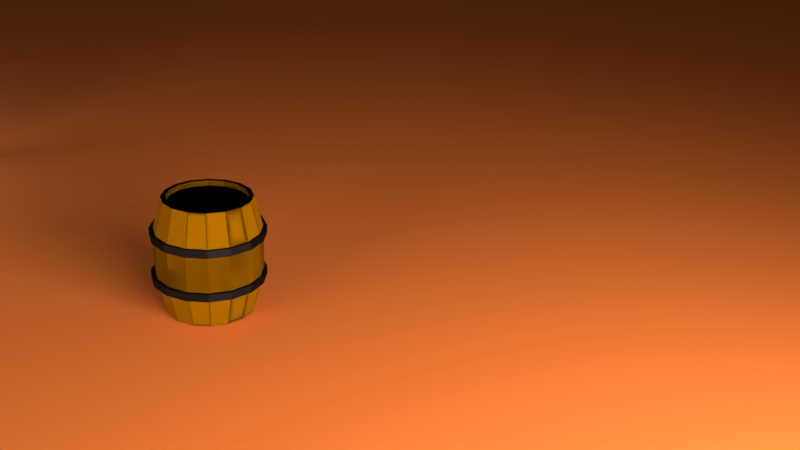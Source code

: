 # Source: barrel.blend  (saved by Blender 2.79.0; exported with 4.5.12 LTS)
import bpy
from mathutils import Matrix  # noqa: F401  (used for matrix-valued properties, if any)

bpy.ops.wm.read_factory_settings(use_empty=True)
scene = bpy.context.scene
scene.name = 'Scene'

# ---- collections
col_collection_1 = bpy.data.collections.new('Collection 1'); scene.collection.children.link(col_collection_1)

# ---- materials (node trees are filled in below, after node groups)
mat_material_004 = bpy.data.materials.new('Material.004')
mat_material_004.alpha_threshold = 0.0
mat_material_004.roughness = 0.5
mat_material_003 = bpy.data.materials.new('Material.003')
mat_material_003.alpha_threshold = 0.0
mat_material_003.roughness = 0.5
mat_material_002 = bpy.data.materials.new('Material.002')
mat_material_002.alpha_threshold = 0.0
mat_material_002.roughness = 0.5
mat_material_001 = bpy.data.materials.new('Material.001')
mat_material_001.alpha_threshold = 0.0
mat_material_001.roughness = 0.5
mat_brown = bpy.data.materials.new('brown')
mat_brown.alpha_threshold = 0.0
mat_brown.diffuse_color = (0.2232, 0.08438, 0.0003035, 1.0)
mat_brown.roughness = 0.5
mat_material = bpy.data.materials.new('Material')
mat_material.alpha_threshold = 0.0
mat_material.diffuse_color = (0.001032, 0.001032, 0.001032, 1.0)
mat_material.roughness = 0.5

# ---- material node trees
mat_material_004.use_nodes = True; mat_material_004.node_tree.nodes.clear()
_N = mat_material_004.node_tree.nodes; _L = mat_material_004.node_tree.links
n0 = _N.new('ShaderNodeOutputMaterial'); n0.name = 'Material Output'; n0.location = (300, 300)
n1 = _N.new('ShaderNodeBsdfDiffuse'); n1.name = 'Diffuse BSDF'; n1.location = (10, 300)
n1.inputs[0].default_value = (0.8, 0.1752, 0.03294, 1.0)
_L.new(n1.outputs[0], n0.inputs[0])
n0.is_active_output = True
mat_material_003.use_nodes = True; mat_material_003.node_tree.nodes.clear()
_N = mat_material_003.node_tree.nodes; _L = mat_material_003.node_tree.links
n0 = _N.new('ShaderNodeOutputMaterial'); n0.name = 'Material Output'; n0.location = (300, 300)
n1 = _N.new('ShaderNodeEmission'); n1.name = 'Emission'; n1.location = (10, 300)
n1.inputs[0].default_value = (0.8, 0.8, 0.8, 1.0)
n1.inputs[1].default_value = 10.0
_L.new(n1.outputs[0], n0.inputs[0])
n0.is_active_output = True
mat_material_002.use_nodes = True; mat_material_002.node_tree.nodes.clear()
_N = mat_material_002.node_tree.nodes; _L = mat_material_002.node_tree.links
n0 = _N.new('ShaderNodeOutputMaterial'); n0.name = 'Material Output'; n0.location = (300, 300)
n1 = _N.new('ShaderNodeEmission'); n1.name = 'Emission'; n1.location = (10, 300)
n1.inputs[0].default_value = (0.3642, 0.4868, 0.8, 1.0)
n1.inputs[1].default_value = 3.0
_L.new(n1.outputs[0], n0.inputs[0])
n0.is_active_output = True
mat_material_001.use_nodes = True; mat_material_001.node_tree.nodes.clear()
_N = mat_material_001.node_tree.nodes; _L = mat_material_001.node_tree.links
n0 = _N.new('ShaderNodeOutputMaterial'); n0.name = 'Material Output'; n0.location = (300, 300)
n1 = _N.new('ShaderNodeEmission'); n1.name = 'Emission'; n1.location = (10, 300)
n1.inputs[0].default_value = (0.8, 0.8, 0.8, 1.0)
n1.inputs[1].default_value = 15.0
_L.new(n1.outputs[0], n0.inputs[0])
n0.is_active_output = True
mat_material.use_nodes = True; mat_material.node_tree.nodes.clear()
_N = mat_material.node_tree.nodes; _L = mat_material.node_tree.links
n0 = _N.new('ShaderNodeBsdfDiffuse'); n0.name = 'Diffuse BSDF'; n0.location = (10, 300)
n0.inputs[0].default_value = (0.001032, 0.001032, 0.001032, 1.0)
n1 = _N.new('ShaderNodeBsdfAnisotropic'); n1.name = 'Glossy BSDF'; n1.location = (-19, -3)
n1.distribution = 'GGX'
n1.inputs[0].default_value = (0.04114, 0.04114, 0.04114, 1.0)
n1.inputs[1].default_value = 0.4472
n2 = _N.new('ShaderNodeOutputMaterial'); n2.name = 'Material Output'; n2.location = (509, 162)
n3 = _N.new('ShaderNodeMixShader'); n3.name = 'Mix Shader'; n3.location = (249, 154)
n3.inputs[0].default_value = 0.5182
_L.new(n0.outputs[0], n3.inputs[1])
_L.new(n1.outputs[0], n3.inputs[2])
_L.new(n3.outputs[0], n2.inputs[0])
n2.is_active_output = True

# ---- world
world_world = bpy.data.worlds.new('World'); scene.world = world_world
world_world.color = (0.05088, 0.05088, 0.05088)
world_world.use_sun_shadow = False
world_world.sun_shadow_jitter_overblur = 0.0
world_world.cycles.sampling_method = 'MANUAL'

# ---- cameras
cam_camera = bpy.data.cameras.new('Camera')
cam_camera.clip_end = 100.0
cam_camera.lens = 35.0
cam_camera.sensor_width = 32.0
cam_camera.sensor_height = 18.0
cam_camera.display_size = 2.0
cam_camera.dof.focus_distance = 0.0

# ---- meshes
me_plane_003 = bpy.data.meshes.new('Plane.003')
me_plane_003.from_pydata([(-1.0, -1.0, 0.0), (1.0, -1.0, 0.0), (-1.0, 1.0, 0.0), (1.0, 1.0, 0.0)], [], [(0, 1, 3, 2)])
me_plane_003.materials.append(mat_material_004)
me_plane_003.use_remesh_preserve_volume = False
me_plane_003.use_remesh_preserve_attributes = False
me_plane_003.use_mirror_vertex_groups = False
me_plane_003.update()
me_plane_002 = bpy.data.meshes.new('Plane.002')
me_plane_002.from_pydata([(-1.0, -1.0, 0.0), (1.0, -1.0, 0.0), (-1.0, 1.0, 0.0), (1.0, 1.0, 0.0)], [], [(0, 1, 3, 2)])
me_plane_002.materials.append(mat_material_003)
me_plane_002.use_remesh_preserve_volume = False
me_plane_002.use_remesh_preserve_attributes = False
me_plane_002.use_mirror_vertex_groups = False
me_plane_002.update()
me_plane_001 = bpy.data.meshes.new('Plane.001')
me_plane_001.from_pydata([(-1.0, -1.0, 0.0), (1.0, -1.0, 0.0), (-1.0, 1.0, 0.0), (1.0, 1.0, 0.0)], [], [(0, 1, 3, 2)])
me_plane_001.materials.append(mat_material_002)
me_plane_001.use_remesh_preserve_volume = False
me_plane_001.use_remesh_preserve_attributes = False
me_plane_001.use_mirror_vertex_groups = False
me_plane_001.update()
me_plane = bpy.data.meshes.new('Plane')
me_plane.from_pydata([(-1.0, -1.0, 0.0), (1.0, -1.0, 0.0), (-1.0, 1.0, 0.0), (1.0, 1.0, 0.0)], [], [(0, 1, 3, 2)])
me_plane.materials.append(mat_material_001)
me_plane.use_remesh_preserve_volume = False
me_plane.use_remesh_preserve_attributes = False
me_plane.use_mirror_vertex_groups = False
me_plane.update()
me_cylinder_003 = bpy.data.meshes.new('Cylinder.003')
me_cylinder_003.from_pydata([(0.0, 1.0, -1.0), (0.0, 1.0, 1.0), (0.3827, 0.9239, -1.0), (0.3827, 0.9239, 1.0), (0.7071, 0.7071, -1.0), (0.7071, 0.7071, 1.0), (0.9239, 0.3827, -1.0), (0.9239, 0.3827, 1.0), (1.0, -4.371e-08, -1.0), (1.0, -4.371e-08, 1.0), (0.9239, -0.3827, -1.0), (0.9239, -0.3827, 1.0), (0.7071, -0.7071, -1.0), (0.7071, -0.7071, 1.0), (0.3827, -0.9239, -1.0), (0.3827, -0.9239, 1.0), (1.51e-07, -1.0, -1.0), (1.51e-07, -1.0, 1.0), (-0.3827, -0.9239, -1.0), (-0.3827, -0.9239, 1.0), (-0.7071, -0.7071, -1.0), (-0.7071, -0.7071, 1.0), (-0.9239, -0.3827, -1.0), (-0.9239, -0.3827, 1.0), (-1.0, 1.192e-08, -1.0), (-1.0, 1.192e-08, 1.0), (-0.9239, 0.3827, -1.0), (-0.9239, 0.3827, 1.0), (-0.7071, 0.7071, -1.0), (-0.7071, 0.7071, 1.0), (-0.3827, 0.9239, -1.0), (-0.3827, 0.9239, 1.0), (-0.01947, 1.004, 10.36), (-0.01947, 1.004, 12.36), (0.3632, 0.928, 10.36), (0.3632, 0.928, 12.36), (0.6876, 0.7112, 10.36), (0.6876, 0.7112, 12.36), (0.9044, 0.3868, 10.36), (0.9044, 0.3868, 12.36), (0.9805, 0.004136, 10.36), (0.9805, 0.004136, 12.36), (0.9044, -0.3785, 10.36), (0.9044, -0.3785, 12.36), (0.6876, -0.703, 10.36), (0.6876, -0.703, 12.36), (0.3632, -0.9197, 10.36), (0.3632, -0.9197, 12.36), (-0.01947, -0.9959, 10.36), (-0.01947, -0.9959, 12.36), (-0.4022, -0.9197, 10.36), (-0.4022, -0.9197, 12.36), (-0.7266, -0.703, 10.36), (-0.7266, -0.703, 12.36), (-0.9433, -0.3785, 10.36), (-0.9433, -0.3785, 12.36), (-1.019, 0.004136, 10.36), (-1.019, 0.004136, 12.36), (-0.9433, 0.3868, 10.36), (-0.9433, 0.3868, 12.36), (-0.7266, 0.7112, 10.36), (-0.7266, 0.7112, 12.36), (-0.4022, 0.928, 10.36), (-0.4022, 0.928, 12.36), (0.3024, 0.7272, 20.61), (0.5552, 0.5583, 20.61), (0.7241, 0.3055, 20.61), (0.7834, 0.007322, 20.61), (0.7241, -0.2909, 20.61), (0.5552, -0.5437, 20.61), (0.3024, -0.7126, 20.61), (-0.294, -0.7126, 20.61), (-0.5468, -0.5437, 20.61), (-0.7157, -0.2909, 20.61), (-0.775, 0.007322, 20.61), (-0.7157, 0.3055, 20.61), (-0.5468, 0.5583, 20.61), (-0.294, 0.7272, 20.61), (0.3631, 0.874, 11.76), (0.6675, 0.6706, 11.76), (0.8708, 0.3663, 11.76), (0.9422, 0.007322, 11.76), (0.8708, -0.3516, 11.76), (0.6675, -0.656, 11.76), (0.3631, -0.8593, 11.76), (-0.3548, -0.8593, 11.76), (-0.6591, -0.656, 11.76), (-0.8625, -0.3516, 11.76), (-0.9339, 0.007322, 11.76), (-0.8625, 0.3663, 11.76), (-0.6591, 0.6706, 11.76), (-0.3548, 0.874, 11.76), (0.2707, 0.6508, 20.61), (0.4967, 0.4998, 20.61), (0.6477, 0.2739, 20.61), (0.7007, 0.007322, 20.61), (0.6477, -0.2592, 20.61), (0.4967, -0.4852, 20.61), (0.2707, -0.6362, 20.61), (-0.2624, -0.6362, 20.61), (-0.4883, -0.4852, 20.61), (-0.6393, -0.2592, 20.61), (-0.6923, 0.007322, 20.61), (-0.6393, 0.2739, 20.61), (-0.4883, 0.4998, 20.61), (-0.2624, 0.6508, 20.61), (0.2707, 0.6508, 19.26), (0.4967, 0.4998, 19.26), (0.6477, 0.2739, 19.26), (0.7007, 0.007322, 19.26), (0.6477, -0.2592, 19.26), (0.4967, -0.4852, 19.26), (0.2707, -0.6362, 19.26), (-0.2624, -0.6362, 19.26), (-0.4883, -0.4852, 19.26), (-0.6393, -0.2592, 19.26), (-0.6923, 0.007322, 19.26), (-0.6393, 0.2739, 19.26), (-0.4883, 0.4998, 19.26), (-0.2624, 0.6508, 19.26), (0.3631, 0.874, 5.605), (0.6675, 0.6706, 5.605), (0.8708, 0.3663, 5.605), (0.9422, 0.007322, 5.605), (0.8708, -0.3516, 5.605), (0.6675, -0.656, 5.605), (0.3631, -0.8593, 5.605), (-0.3548, -0.8593, 5.605), (-0.6591, -0.656, 5.605), (-0.8625, -0.3516, 5.605), (-0.9339, 0.007322, 5.605), (-0.8625, 0.3663, 5.605), (-0.6591, 0.6706, 5.605), (-0.3548, 0.874, 5.605), (0.004172, 0.7865, 20.61), (-0.294, 0.7272, 20.61), (-0.5468, 0.5583, 20.61), (-0.7157, 0.3055, 20.61), (-0.775, 0.007322, 20.61), (-0.7157, -0.2909, 20.61), (-0.5468, -0.5437, 20.61), (-0.294, -0.7126, 20.61), (0.004172, -0.7719, 20.61), (0.3024, -0.7126, 20.61), (0.5552, -0.5437, 20.61), (0.7241, -0.2909, 20.61), (0.7834, 0.007322, 20.61), (0.7241, 0.3055, 20.61), (0.5552, 0.5583, 20.61), (0.3024, 0.7272, 20.61), (0.004172, 0.9454, 11.76), (-0.3548, 0.874, 11.76), (-0.6591, 0.6706, 11.76), (-0.8625, 0.3663, 11.76), (-0.9339, 0.007322, 11.76), (-0.8625, -0.3516, 11.76), (-0.6591, -0.656, 11.76), (-0.3548, -0.8593, 11.76), (0.004172, -0.9307, 11.76), (0.3631, -0.8593, 11.76), (0.6675, -0.656, 11.76), (0.8708, -0.3516, 11.76), (0.9422, 0.007322, 11.76), (0.8708, 0.3663, 11.76), (0.6675, 0.6706, 11.76), (0.3631, 0.874, 11.76), (0.004172, 0.7038, 20.61), (-0.2624, 0.6508, 20.61), (-0.4883, 0.4998, 20.61), (-0.6393, 0.2739, 20.61), (-0.6923, 0.007322, 20.61), (-0.6393, -0.2592, 20.61), (-0.4883, -0.4852, 20.61), (-0.2624, -0.6362, 20.61), (0.004172, -0.6892, 20.61), (0.2707, -0.6362, 20.61), (0.4967, -0.4852, 20.61), (0.6477, -0.2592, 20.61), (0.7007, 0.007322, 20.61), (0.6477, 0.2739, 20.61), (0.4967, 0.4998, 20.61), (0.2707, 0.6508, 20.61), (0.004172, 0.7038, 19.26), (-0.2624, 0.6508, 19.26), (-0.4883, 0.4998, 19.26), (-0.6393, 0.2739, 19.26), (-0.6923, 0.007322, 19.26), (-0.6393, -0.2592, 19.26), (-0.4883, -0.4852, 19.26), (-0.2624, -0.6362, 19.26), (0.004172, -0.6892, 19.26), (0.2707, -0.6362, 19.26), (0.4967, -0.4852, 19.26), (0.6477, -0.2592, 19.26), (0.7007, 0.007322, 19.26), (0.6477, 0.2739, 19.26), (0.4967, 0.4998, 19.26), (0.2707, 0.6508, 19.26), (0.004172, 0.9454, 5.605), (-0.3548, 0.874, 5.605), (-0.6591, 0.6706, 5.605), (-0.8625, 0.3663, 5.605), (-0.9339, 0.007322, 5.605), (-0.8625, -0.3516, 5.605), (-0.6591, -0.656, 5.605), (-0.3548, -0.8593, 5.605), (0.004172, -0.9307, 5.605), (0.3631, -0.8593, 5.605), (0.6675, -0.656, 5.605), (0.8708, -0.3516, 5.605), (0.9422, 0.007322, 5.605), (0.8708, 0.3663, 5.605), (0.6675, 0.6706, 5.605), (0.3631, 0.874, 5.605), (0.3024, 0.7272, -9.29), (0.5552, 0.5583, -9.29), (0.7241, 0.3055, -9.29), (0.7834, 0.007322, -9.29), (0.7241, -0.2909, -9.29), (0.5552, -0.5437, -9.29), (0.3024, -0.7126, -9.29), (-0.294, -0.7126, -9.29), (-0.5468, -0.5437, -9.29), (-0.7157, -0.2909, -9.29), (-0.775, 0.007322, -9.29), (-0.7157, 0.3055, -9.29), (-0.5468, 0.5583, -9.29), (-0.294, 0.7272, -9.29), (0.3631, 0.874, -0.4442), (0.6675, 0.6706, -0.4442), (0.8708, 0.3663, -0.4442), (0.9422, 0.007322, -0.4442), (0.8708, -0.3516, -0.4442), (0.6675, -0.656, -0.4442), (0.3631, -0.8593, -0.4442), (-0.3548, -0.8593, -0.4442), (-0.6591, -0.656, -0.4442), (-0.8625, -0.3516, -0.4442), (-0.9339, 0.007322, -0.4442), (-0.8625, 0.3663, -0.4442), (-0.6591, 0.6706, -0.4442), (-0.3548, 0.874, -0.4442), (0.2707, 0.6508, -9.29), (0.4967, 0.4998, -9.29), (0.6477, 0.2739, -9.29), (0.7007, 0.007322, -9.29), (0.6477, -0.2592, -9.29), (0.4967, -0.4852, -9.29), (0.2707, -0.6362, -9.29), (-0.2624, -0.6362, -9.29), (-0.4883, -0.4852, -9.29), (-0.6393, -0.2592, -9.29), (-0.6923, 0.007322, -9.29), (-0.6393, 0.2739, -9.29), (-0.4883, 0.4998, -9.29), (-0.2624, 0.6508, -9.29), (0.2707, 0.6508, -7.945), (0.4967, 0.4998, -7.945), (0.6477, 0.2739, -7.945), (0.7007, 0.007322, -7.945), (0.6477, -0.2592, -7.945), (0.4967, -0.4852, -7.945), (0.2707, -0.6362, -7.945), (-0.2624, -0.6362, -7.945), (-0.4883, -0.4852, -7.945), (-0.6393, -0.2592, -7.945), (-0.6923, 0.007322, -7.945), (-0.6393, 0.2739, -7.945), (-0.4883, 0.4998, -7.945), (-0.2624, 0.6508, -7.945), (0.3631, 0.874, 5.716), (0.6675, 0.6706, 5.716), (0.8708, 0.3663, 5.716), (0.9422, 0.007322, 5.716), (0.8708, -0.3516, 5.716), (0.6675, -0.656, 5.716), (0.3631, -0.8593, 5.716), (-0.3548, -0.8593, 5.716), (-0.6591, -0.656, 5.716), (-0.8625, -0.3516, 5.716), (-0.9339, 0.007322, 5.716), (-0.8625, 0.3663, 5.716), (-0.6591, 0.6706, 5.716), (-0.3548, 0.874, 5.716), (0.004172, 0.7865, -9.29), (-0.294, 0.7272, -9.29), (-0.5468, 0.5583, -9.29), (-0.7157, 0.3055, -9.29), (-0.775, 0.007322, -9.29), (-0.7157, -0.2909, -9.29), (-0.5468, -0.5437, -9.29), (-0.294, -0.7126, -9.29), (0.004172, -0.7719, -9.29), (0.3024, -0.7126, -9.29), (0.5552, -0.5437, -9.29), (0.7241, -0.2909, -9.29), (0.7834, 0.007322, -9.29), (0.7241, 0.3055, -9.29), (0.5552, 0.5583, -9.29), (0.3024, 0.7272, -9.29), (0.004172, 0.9454, -0.4442), (-0.3548, 0.874, -0.4442), (-0.6591, 0.6706, -0.4442), (-0.8625, 0.3663, -0.4442), (-0.9339, 0.007322, -0.4442), (-0.8625, -0.3516, -0.4442), (-0.6591, -0.656, -0.4442), (-0.3548, -0.8593, -0.4442), (0.004172, -0.9307, -0.4442), (0.3631, -0.8593, -0.4442), (0.6675, -0.656, -0.4442), (0.8708, -0.3516, -0.4442), (0.9422, 0.007322, -0.4442), (0.8708, 0.3663, -0.4442), (0.6675, 0.6706, -0.4442), (0.3631, 0.874, -0.4442), (0.004172, 0.7038, -9.29), (-0.2624, 0.6508, -9.29), (-0.4883, 0.4998, -9.29), (-0.6393, 0.2739, -9.29), (-0.6923, 0.007322, -9.29), (-0.6393, -0.2592, -9.29), (-0.4883, -0.4852, -9.29), (-0.2624, -0.6362, -9.29), (0.004172, -0.6892, -9.29), (0.2707, -0.6362, -9.29), (0.4967, -0.4852, -9.29), (0.6477, -0.2592, -9.29), (0.7007, 0.007322, -9.29), (0.6477, 0.2739, -9.29), (0.4967, 0.4998, -9.29), (0.2707, 0.6508, -9.29), (0.004172, 0.7038, -7.945), (-0.2624, 0.6508, -7.945), (-0.4883, 0.4998, -7.945), (-0.6393, 0.2739, -7.945), (-0.6923, 0.007322, -7.945), (-0.6393, -0.2592, -7.945), (-0.4883, -0.4852, -7.945), (-0.2624, -0.6362, -7.945), (0.004172, -0.6892, -7.945), (0.2707, -0.6362, -7.945), (0.4967, -0.4852, -7.945), (0.6477, -0.2592, -7.945), (0.7007, 0.007322, -7.945), (0.6477, 0.2739, -7.945), (0.4967, 0.4998, -7.945), (0.2707, 0.6508, -7.945), (0.004172, 0.9454, 5.716), (-0.3548, 0.874, 5.716), (-0.6591, 0.6706, 5.716), (-0.8625, 0.3663, 5.716), (-0.9339, 0.007322, 5.716), (-0.8625, -0.3516, 5.716), (-0.6591, -0.656, 5.716), (-0.3548, -0.8593, 5.716), (0.004172, -0.9307, 5.716), (0.3631, -0.8593, 5.716), (0.6675, -0.656, 5.716), (0.8708, -0.3516, 5.716), (0.9422, 0.007322, 5.716), (0.8708, 0.3663, 5.716), (0.6675, 0.6706, 5.716), (0.3631, 0.874, 5.716)], [], [(0, 1, 3, 2), (2, 3, 5, 4), (4, 5, 7, 6), (6, 7, 9, 8), (8, 9, 11, 10), (10, 11, 13, 12), (12, 13, 15, 14), (14, 15, 17, 16), (16, 17, 19, 18), (18, 19, 21, 20), (20, 21, 23, 22), (22, 23, 25, 24), (24, 25, 27, 26), (26, 27, 29, 28), (3, 1, 31, 29, 27, 25, 23, 21, 19, 17, 15, 13, 11, 9, 7, 5), (28, 29, 31, 30), (30, 31, 1, 0), (0, 2, 4, 6, 8, 10, 12, 14, 16, 18, 20, 22, 24, 26, 28, 30), (32, 33, 35, 34), (34, 35, 37, 36), (36, 37, 39, 38), (38, 39, 41, 40), (40, 41, 43, 42), (42, 43, 45, 44), (44, 45, 47, 46), (46, 47, 49, 48), (48, 49, 51, 50), (50, 51, 53, 52), (52, 53, 55, 54), (54, 55, 57, 56), (56, 57, 59, 58), (58, 59, 61, 60), (35, 33, 63, 61, 59, 57, 55, 53, 51, 49, 47, 45, 43, 41, 39, 37), (60, 61, 63, 62), (62, 63, 33, 32), (32, 34, 36, 38, 40, 42, 44, 46, 48, 50, 52, 54, 56, 58, 60, 62), (150, 134, 64, 78), (78, 64, 65, 79), (79, 65, 66, 80), (80, 66, 67, 81), (81, 67, 68, 82), (82, 68, 69, 83), (83, 69, 70, 84), (84, 70, 142, 158), (158, 142, 71, 85), (85, 71, 72, 86), (86, 72, 73, 87), (87, 73, 74, 88), (88, 74, 75, 89), (89, 75, 76, 90), (134, 77, 105, 166), (90, 76, 77, 91), (91, 77, 134, 150), (133, 91, 150, 198), (132, 90, 91, 133), (131, 89, 90, 132), (130, 88, 89, 131), (129, 87, 88, 130), (128, 86, 87, 129), (127, 85, 86, 128), (206, 158, 85, 127), (126, 84, 158, 206), (125, 83, 84, 126), (124, 82, 83, 125), (123, 81, 82, 124), (122, 80, 81, 123), (121, 79, 80, 122), (120, 78, 79, 121), (198, 150, 78, 120), (100, 99, 113, 114), (67, 66, 94, 95), (71, 142, 174, 99), (76, 75, 103, 104), (65, 64, 92, 93), (70, 69, 97, 98), (74, 73, 101, 102), (68, 67, 95, 96), (72, 71, 99, 100), (77, 76, 104, 105), (66, 65, 93, 94), (142, 70, 98, 174), (75, 74, 102, 103), (64, 134, 166, 92), (69, 68, 96, 97), (73, 72, 100, 101), (106, 182, 119, 118, 117, 116, 115, 114, 113, 190, 112, 111, 110, 109, 108, 107), (94, 93, 107, 108), (101, 100, 114, 115), (95, 94, 108, 109), (102, 101, 115, 116), (96, 95, 109, 110), (103, 102, 116, 117), (97, 96, 110, 111), (104, 103, 117, 118), (98, 97, 111, 112), (105, 104, 118, 119), (174, 98, 112, 190), (92, 166, 182, 106), (166, 105, 119, 182), (99, 174, 190, 113), (93, 92, 106, 107), (150, 151, 135, 134), (151, 152, 136, 135), (152, 153, 137, 136), (153, 154, 138, 137), (154, 155, 139, 138), (155, 156, 140, 139), (156, 157, 141, 140), (157, 158, 142, 141), (158, 159, 143, 142), (159, 160, 144, 143), (160, 161, 145, 144), (161, 162, 146, 145), (162, 163, 147, 146), (163, 164, 148, 147), (134, 166, 181, 149), (164, 165, 149, 148), (165, 150, 134, 149), (213, 198, 150, 165), (212, 213, 165, 164), (211, 212, 164, 163), (210, 211, 163, 162), (209, 210, 162, 161), (208, 209, 161, 160), (207, 208, 160, 159), (206, 207, 159, 158), (205, 206, 158, 157), (204, 205, 157, 156), (203, 204, 156, 155), (202, 203, 155, 154), (201, 202, 154, 153), (200, 201, 153, 152), (199, 200, 152, 151), (198, 199, 151, 150), (176, 192, 191, 175), (138, 170, 169, 137), (143, 175, 174, 142), (148, 180, 179, 147), (136, 168, 167, 135), (141, 173, 172, 140), (146, 178, 177, 145), (139, 171, 170, 138), (144, 176, 175, 143), (149, 181, 180, 148), (137, 169, 168, 136), (142, 174, 173, 141), (147, 179, 178, 146), (135, 167, 166, 134), (140, 172, 171, 139), (145, 177, 176, 144), (183, 184, 185, 186, 187, 188, 189, 190, 191, 192, 193, 194, 195, 196, 197, 182), (169, 185, 184, 168), (177, 193, 192, 176), (170, 186, 185, 169), (178, 194, 193, 177), (171, 187, 186, 170), (179, 195, 194, 178), (172, 188, 187, 171), (180, 196, 195, 179), (173, 189, 188, 172), (181, 197, 196, 180), (174, 190, 189, 173), (167, 183, 182, 166), (166, 182, 197, 181), (175, 191, 190, 174), (168, 184, 183, 167), (300, 228, 214, 284), (228, 229, 215, 214), (229, 230, 216, 215), (230, 231, 217, 216), (231, 232, 218, 217), (232, 233, 219, 218), (233, 234, 220, 219), (234, 308, 292, 220), (308, 235, 221, 292), (235, 236, 222, 221), (236, 237, 223, 222), (237, 238, 224, 223), (238, 239, 225, 224), (239, 240, 226, 225), (284, 316, 255, 227), (240, 241, 227, 226), (241, 300, 284, 227), (283, 348, 300, 241), (282, 283, 241, 240), (281, 282, 240, 239), (280, 281, 239, 238), (279, 280, 238, 237), (278, 279, 237, 236), (277, 278, 236, 235), (356, 277, 235, 308), (276, 356, 308, 234), (275, 276, 234, 233), (274, 275, 233, 232), (273, 274, 232, 231), (272, 273, 231, 230), (271, 272, 230, 229), (270, 271, 229, 228), (348, 270, 228, 300), (250, 264, 263, 249), (217, 245, 244, 216), (221, 249, 324, 292), (226, 254, 253, 225), (215, 243, 242, 214), (220, 248, 247, 219), (224, 252, 251, 223), (218, 246, 245, 217), (222, 250, 249, 221), (227, 255, 254, 226), (216, 244, 243, 215), (292, 324, 248, 220), (225, 253, 252, 224), (214, 242, 316, 284), (219, 247, 246, 218), (223, 251, 250, 222), (256, 257, 258, 259, 260, 261, 262, 340, 263, 264, 265, 266, 267, 268, 269, 332), (244, 258, 257, 243), (251, 265, 264, 250), (245, 259, 258, 244), (252, 266, 265, 251), (246, 260, 259, 245), (253, 267, 266, 252), (247, 261, 260, 246), (254, 268, 267, 253), (248, 262, 261, 247), (255, 269, 268, 254), (324, 340, 262, 248), (242, 256, 332, 316), (316, 332, 269, 255), (249, 263, 340, 324), (243, 257, 256, 242), (300, 284, 285, 301), (301, 285, 286, 302), (302, 286, 287, 303), (303, 287, 288, 304), (304, 288, 289, 305), (305, 289, 290, 306), (306, 290, 291, 307), (307, 291, 292, 308), (308, 292, 293, 309), (309, 293, 294, 310), (310, 294, 295, 311), (311, 295, 296, 312), (312, 296, 297, 313), (313, 297, 298, 314), (284, 299, 331, 316), (314, 298, 299, 315), (315, 299, 284, 300), (363, 315, 300, 348), (362, 314, 315, 363), (361, 313, 314, 362), (360, 312, 313, 361), (359, 311, 312, 360), (358, 310, 311, 359), (357, 309, 310, 358), (356, 308, 309, 357), (355, 307, 308, 356), (354, 306, 307, 355), (353, 305, 306, 354), (352, 304, 305, 353), (351, 303, 304, 352), (350, 302, 303, 351), (349, 301, 302, 350), (348, 300, 301, 349), (326, 325, 341, 342), (288, 287, 319, 320), (293, 292, 324, 325), (298, 297, 329, 330), (286, 285, 317, 318), (291, 290, 322, 323), (296, 295, 327, 328), (289, 288, 320, 321), (294, 293, 325, 326), (299, 298, 330, 331), (287, 286, 318, 319), (292, 291, 323, 324), (297, 296, 328, 329), (285, 284, 316, 317), (290, 289, 321, 322), (295, 294, 326, 327), (333, 332, 347, 346, 345, 344, 343, 342, 341, 340, 339, 338, 337, 336, 335, 334), (319, 318, 334, 335), (327, 326, 342, 343), (320, 319, 335, 336), (328, 327, 343, 344), (321, 320, 336, 337), (329, 328, 344, 345), (322, 321, 337, 338), (330, 329, 345, 346), (323, 322, 338, 339), (331, 330, 346, 347), (324, 323, 339, 340), (317, 316, 332, 333), (316, 331, 347, 332), (325, 324, 340, 341), (318, 317, 333, 334)])
me_cylinder_003.polygons.foreach_set('material_index', [1, 1, 1, 1, 1, 1, 1, 1, 1, 1, 1, 1, 1, 1, 1, 1, 1, 1, 1, 1, 1, 1, 1, 1, 1, 1, 1, 1, 1, 1, 1, 1, 1, 1, 1, 1, 0, 0, 0, 0, 0, 0, 0, 0, 0, 0, 0, 0, 0, 0, 0, 0, 0, 0, 0, 0, 0, 0, 0, 0, 0, 0, 0, 0, 0, 0, 0, 0, 0, 0, 0, 0, 0, 0, 0, 0, 0, 0, 0, 0, 0, 0, 0, 0, 0, 0, 0, 0, 0, 0, 0, 0, 0, 0, 0, 0, 0, 0, 0, 0, 0, 0, 0, 0, 0, 0, 0, 0, 0, 0, 0, 0, 0, 0, 0, 0, 0, 0, 0, 0, 0, 0, 0, 0, 0, 0, 0, 0, 0, 0, 0, 0, 0, 0, 0, 0, 0, 0, 0, 0, 0, 0, 0, 0, 0, 0, 0, 0, 0, 0, 0, 0, 0, 0, 0, 0, 0, 0, 0, 0, 0, 0, 0, 0, 0, 0, 0, 0, 0, 0, 0, 0, 0, 0, 0, 0, 0, 0, 0, 0, 0, 0, 0, 0, 0, 0, 0, 0, 0, 0, 0, 0, 0, 0, 0, 0, 0, 0, 0, 0, 0, 0, 0, 0, 0, 0, 0, 0, 0, 0, 0, 0, 0, 0, 0, 0, 0, 0, 0, 0, 0, 0, 0, 0, 0, 0, 0, 0, 0, 0, 0, 0, 0, 0, 0, 0, 0, 0, 0, 0, 0, 0, 0, 0, 0, 0, 0, 0, 0, 0, 0, 0, 0, 0, 0, 0, 0, 0, 0, 0, 0, 0, 0, 0, 0, 0, 0, 0, 0, 0, 0, 0, 0, 0, 0, 0, 0, 0, 0, 0, 0, 0, 0, 0, 0, 0, 0, 0, 0, 0, 0, 0, 0, 0, 0, 0])
me_cylinder_003.materials.append(mat_brown)
me_cylinder_003.materials.append(mat_material)
me_cylinder_003.use_remesh_preserve_volume = False
me_cylinder_003.use_remesh_preserve_attributes = False
me_cylinder_003.use_mirror_vertex_groups = False
me_cylinder_003.update()

# ---- objects
ob_camera = bpy.data.objects.new('Camera', cam_camera)
ob_plane_003 = bpy.data.objects.new('Plane.003', me_plane_003)
ob_plane_002 = bpy.data.objects.new('Plane.002', me_plane_002)
ob_plane_001 = bpy.data.objects.new('Plane.001', me_plane_001)
ob_plane = bpy.data.objects.new('Plane', me_plane)
ob_barrel = bpy.data.objects.new('barrel', me_cylinder_003)

# ---- transforms, parenting, visibility, modifiers, constraints
ob_camera.location = (17.99, 0.6677, 8.696)
ob_camera.rotation_euler = (1.152, -0.05388, 1.396)
ob_camera.scale = (1.402, 1.402, 1.402)
ob_camera.lineart.crease_threshold = 0.0
ob_plane_003.location = (-0.1387, -0.7527, -1.367)
ob_plane_003.scale = (49.17, 49.17, 49.17)
ob_plane_003.lineart.crease_threshold = 0.0
ob_plane_002.location = (18.25, -20.7, 2.791)
ob_plane_002.rotation_euler = (-4.353, 3.006, 0.6907)
ob_plane_002.scale = (7.491, 7.491, 7.491)
ob_plane_002.lineart.crease_threshold = 0.0
ob_plane_001.location = (-7.721, -15.86, -0.9123)
ob_plane_001.rotation_euler = (-1.231, 1.038, -0.9801)
ob_plane_001.scale = (6.662, 6.662, 6.662)
ob_plane_001.lineart.crease_threshold = 0.0
ob_plane.location = (16.4, 10.61, 3.461)
ob_plane.rotation_euler = (-1.211, 0.136, -1.184)
ob_plane.scale = (7.491, 7.491, 7.491)
ob_plane.lineart.crease_threshold = 0.0
ob_barrel.location = (-0.008923, -0.009397, -0.5014)
ob_barrel.scale = (1.283, 1.283, 0.08985)
ob_barrel.lineart.crease_threshold = 0.0

# ---- collection membership
col_collection_1.objects.link(ob_camera)
col_collection_1.objects.link(ob_plane_003)
col_collection_1.objects.link(ob_plane_002)
col_collection_1.objects.link(ob_plane_001)
col_collection_1.objects.link(ob_plane)
col_collection_1.objects.link(ob_barrel)

# ---- scene / render settings (as saved in the file)
scene.camera = ob_camera
scene.frame_start = 1; scene.frame_end = 250; scene.frame_set(1)
scene.render.engine = 'CYCLES'
scene.render.dither_intensity = 0.0
scene.cycles.use_denoising = False
scene.cycles.samples = 512
scene.cycles.sampling_pattern = 'TABULATED_SOBOL'
scene.cycles.use_adaptive_sampling = False
scene.cycles.use_light_tree = False
scene.cycles.blur_glossy = 0.0
scene.cycles.sample_clamp_indirect = 0.0
scene.view_settings.view_transform = 'Standard'
bpy.context.view_layer.update()
